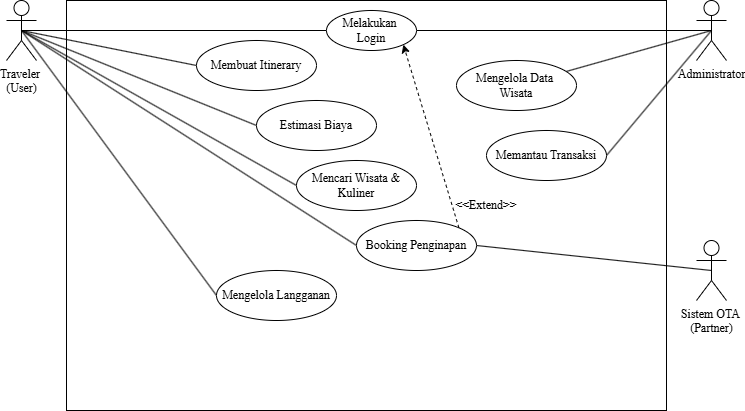

The diagram above was exported from draw.io. Its source (the exported page's mxGraphModel, read from the mxfile embedded in the PNG):
<mxGraphModel dx="1030" dy="562" grid="1" gridSize="10" guides="1" tooltips="1" connect="1" arrows="1" fold="1" page="1" pageScale="1" pageWidth="850" pageHeight="1100" math="0" shadow="0">
  <root>
    <mxCell id="0" />
    <mxCell id="1" parent="0" />
    <mxCell id="P-uAPJ_rvstQfiKR3rfW-2" parent="1" style="rounded=0;whiteSpace=wrap;html=1;fillColor=none;" value="" vertex="1">
      <mxGeometry height="410" width="600" x="120" y="70" as="geometry" />
    </mxCell>
    <mxCell id="3IfO6mxlvNKXEkr7eDMQ-5" edge="1" parent="1" source="3IfO6mxlvNKXEkr7eDMQ-1" style="edgeStyle=orthogonalEdgeStyle;rounded=0;orthogonalLoop=1;jettySize=auto;html=1;exitX=0.5;exitY=0.5;exitDx=0;exitDy=0;exitPerimeter=0;endArrow=none;endFill=0;entryX=0;entryY=0.5;entryDx=0;entryDy=0;" target="3IfO6mxlvNKXEkr7eDMQ-4">
      <mxGeometry relative="1" as="geometry">
        <mxPoint x="350" y="99.90909090909088" as="targetPoint" />
      </mxGeometry>
    </mxCell>
    <mxCell id="3IfO6mxlvNKXEkr7eDMQ-11" edge="1" parent="1" source="3IfO6mxlvNKXEkr7eDMQ-1" style="rounded=0;orthogonalLoop=1;jettySize=auto;html=1;exitX=0.5;exitY=0.5;exitDx=0;exitDy=0;exitPerimeter=0;entryX=0;entryY=0.5;entryDx=0;entryDy=0;endArrow=none;endFill=0;" target="3IfO6mxlvNKXEkr7eDMQ-8">
      <mxGeometry relative="1" as="geometry" />
    </mxCell>
    <mxCell id="3IfO6mxlvNKXEkr7eDMQ-13" edge="1" parent="1" source="3IfO6mxlvNKXEkr7eDMQ-1" style="rounded=0;orthogonalLoop=1;jettySize=auto;html=1;exitX=0.5;exitY=0.5;exitDx=0;exitDy=0;exitPerimeter=0;entryX=0;entryY=0.5;entryDx=0;entryDy=0;endArrow=none;endFill=0;" target="3IfO6mxlvNKXEkr7eDMQ-12">
      <mxGeometry relative="1" as="geometry" />
    </mxCell>
    <mxCell id="3IfO6mxlvNKXEkr7eDMQ-17" edge="1" parent="1" source="3IfO6mxlvNKXEkr7eDMQ-1" style="rounded=0;orthogonalLoop=1;jettySize=auto;html=1;exitX=0.5;exitY=0.5;exitDx=0;exitDy=0;exitPerimeter=0;entryX=0;entryY=0.5;entryDx=0;entryDy=0;endArrow=none;endFill=0;" target="3IfO6mxlvNKXEkr7eDMQ-15">
      <mxGeometry relative="1" as="geometry" />
    </mxCell>
    <mxCell id="3IfO6mxlvNKXEkr7eDMQ-19" edge="1" parent="1" source="3IfO6mxlvNKXEkr7eDMQ-1" style="rounded=0;orthogonalLoop=1;jettySize=auto;html=1;exitX=0.5;exitY=0.5;exitDx=0;exitDy=0;exitPerimeter=0;entryX=0;entryY=0.5;entryDx=0;entryDy=0;endArrow=none;endFill=0;" target="3IfO6mxlvNKXEkr7eDMQ-18">
      <mxGeometry relative="1" as="geometry" />
    </mxCell>
    <mxCell id="3IfO6mxlvNKXEkr7eDMQ-22" edge="1" parent="1" source="3IfO6mxlvNKXEkr7eDMQ-1" style="rounded=0;orthogonalLoop=1;jettySize=auto;html=1;exitX=0.5;exitY=0.5;exitDx=0;exitDy=0;exitPerimeter=0;entryX=0;entryY=0.5;entryDx=0;entryDy=0;endArrow=none;endFill=0;" target="3IfO6mxlvNKXEkr7eDMQ-21">
      <mxGeometry relative="1" as="geometry" />
    </mxCell>
    <mxCell id="3IfO6mxlvNKXEkr7eDMQ-1" parent="1" style="shape=umlActor;verticalLabelPosition=bottom;verticalAlign=top;html=1;outlineConnect=0;fontFamily=Times New Roman;" value="Traveler&amp;nbsp;&lt;div&gt;(&lt;span style=&quot;background-color: transparent; color: light-dark(rgb(0, 0, 0), rgb(255, 255, 255));&quot;&gt;User)&lt;/span&gt;&lt;/div&gt;" vertex="1">
      <mxGeometry height="60" width="30" x="60" y="70" as="geometry" />
    </mxCell>
    <mxCell id="3IfO6mxlvNKXEkr7eDMQ-7" edge="1" parent="1" source="3IfO6mxlvNKXEkr7eDMQ-2" style="edgeStyle=orthogonalEdgeStyle;rounded=0;orthogonalLoop=1;jettySize=auto;html=1;exitX=0.5;exitY=0.5;exitDx=0;exitDy=0;exitPerimeter=0;entryX=1;entryY=0.5;entryDx=0;entryDy=0;endArrow=none;endFill=0;" target="3IfO6mxlvNKXEkr7eDMQ-4">
      <mxGeometry relative="1" as="geometry" />
    </mxCell>
    <mxCell id="3IfO6mxlvNKXEkr7eDMQ-26" edge="1" parent="1" source="3IfO6mxlvNKXEkr7eDMQ-2" style="rounded=0;orthogonalLoop=1;jettySize=auto;html=1;exitX=0.5;exitY=0.5;exitDx=0;exitDy=0;exitPerimeter=0;entryX=1;entryY=0.5;entryDx=0;entryDy=0;endArrow=none;endFill=0;" target="3IfO6mxlvNKXEkr7eDMQ-24">
      <mxGeometry relative="1" as="geometry" />
    </mxCell>
    <mxCell id="3IfO6mxlvNKXEkr7eDMQ-2" parent="1" style="shape=umlActor;verticalLabelPosition=bottom;verticalAlign=top;html=1;outlineConnect=0;fontFamily=Times New Roman;" value="Administrator" vertex="1">
      <mxGeometry height="60" width="30" x="750" y="70" as="geometry" />
    </mxCell>
    <mxCell id="3IfO6mxlvNKXEkr7eDMQ-20" edge="1" parent="1" source="3IfO6mxlvNKXEkr7eDMQ-3" style="rounded=0;orthogonalLoop=1;jettySize=auto;html=1;exitX=0.5;exitY=0.5;exitDx=0;exitDy=0;exitPerimeter=0;entryX=1;entryY=0.5;entryDx=0;entryDy=0;endArrow=none;endFill=0;" target="3IfO6mxlvNKXEkr7eDMQ-18">
      <mxGeometry relative="1" as="geometry" />
    </mxCell>
    <mxCell id="3IfO6mxlvNKXEkr7eDMQ-3" parent="1" style="shape=umlActor;verticalLabelPosition=bottom;verticalAlign=top;html=1;outlineConnect=0;fontFamily=Times New Roman;" value="Sistem OTA&amp;nbsp;&lt;div&gt;(Partner)&lt;/div&gt;" vertex="1">
      <mxGeometry height="60" width="30" x="750" y="310" as="geometry" />
    </mxCell>
    <mxCell id="3IfO6mxlvNKXEkr7eDMQ-4" parent="1" style="ellipse;whiteSpace=wrap;html=1;fontFamily=Times New Roman;" value="Melakukan&amp;nbsp;&lt;div&gt;Login&lt;/div&gt;" vertex="1">
      <mxGeometry height="40" width="90" x="380" y="80" as="geometry" />
    </mxCell>
    <mxCell id="3IfO6mxlvNKXEkr7eDMQ-8" parent="1" style="ellipse;whiteSpace=wrap;html=1;fontFamily=Times New Roman;" value="Membuat Itinerary" vertex="1">
      <mxGeometry height="50" width="120" x="250" y="110" as="geometry" />
    </mxCell>
    <mxCell id="3IfO6mxlvNKXEkr7eDMQ-12" parent="1" style="ellipse;whiteSpace=wrap;html=1;fontFamily=Times New Roman;" value="Estimasi Biaya" vertex="1">
      <mxGeometry height="50" width="120" x="310" y="170" as="geometry" />
    </mxCell>
    <mxCell id="3IfO6mxlvNKXEkr7eDMQ-15" parent="1" style="ellipse;whiteSpace=wrap;html=1;fontFamily=Times New Roman;" value="Mencari Wisata &amp;amp; Kuliner" vertex="1">
      <mxGeometry height="50" width="120" x="350" y="230" as="geometry" />
    </mxCell>
    <mxCell id="P-uAPJ_rvstQfiKR3rfW-4" edge="1" parent="1" source="3IfO6mxlvNKXEkr7eDMQ-18" style="rounded=0;orthogonalLoop=1;jettySize=auto;html=1;exitX=1;exitY=0;exitDx=0;exitDy=0;entryX=1;entryY=1;entryDx=0;entryDy=0;dashed=1;" target="3IfO6mxlvNKXEkr7eDMQ-4">
      <mxGeometry relative="1" as="geometry" />
    </mxCell>
    <mxCell id="3IfO6mxlvNKXEkr7eDMQ-18" parent="1" style="ellipse;whiteSpace=wrap;html=1;fontFamily=Times New Roman;" value="Booking Penginapan" vertex="1">
      <mxGeometry height="50" width="120" x="410" y="290" as="geometry" />
    </mxCell>
    <mxCell id="3IfO6mxlvNKXEkr7eDMQ-21" parent="1" style="ellipse;whiteSpace=wrap;html=1;fontFamily=Times New Roman;" value="Mengelola Langganan" vertex="1">
      <mxGeometry height="50" width="120" x="270" y="340" as="geometry" />
    </mxCell>
    <mxCell id="3IfO6mxlvNKXEkr7eDMQ-25" edge="1" parent="1" source="3IfO6mxlvNKXEkr7eDMQ-23" style="rounded=0;orthogonalLoop=1;jettySize=auto;html=1;endArrow=none;endFill=0;entryX=0.5;entryY=0.5;entryDx=0;entryDy=0;entryPerimeter=0;" target="3IfO6mxlvNKXEkr7eDMQ-2">
      <mxGeometry relative="1" as="geometry" />
    </mxCell>
    <mxCell id="3IfO6mxlvNKXEkr7eDMQ-23" parent="1" style="ellipse;whiteSpace=wrap;html=1;fontFamily=Times New Roman;" value="Mengelola Data&amp;nbsp;&lt;div&gt;Wisata&lt;/div&gt;" vertex="1">
      <mxGeometry height="50" width="120" x="510" y="130" as="geometry" />
    </mxCell>
    <mxCell id="3IfO6mxlvNKXEkr7eDMQ-24" parent="1" style="ellipse;whiteSpace=wrap;html=1;fontFamily=Times New Roman;" value="Memantau Transaksi" vertex="1">
      <mxGeometry height="50" width="120" x="540" y="200" as="geometry" />
    </mxCell>
    <mxCell id="P-uAPJ_rvstQfiKR3rfW-5" parent="1" style="text;html=1;whiteSpace=wrap;strokeColor=none;fillColor=none;align=center;verticalAlign=middle;rounded=0;fontFamily=Times New Roman;" value="&amp;lt;&amp;lt;Extend&amp;gt;&amp;gt;" vertex="1">
      <mxGeometry height="30" width="60" x="510" y="260" as="geometry" />
    </mxCell>
  </root>
</mxGraphModel>